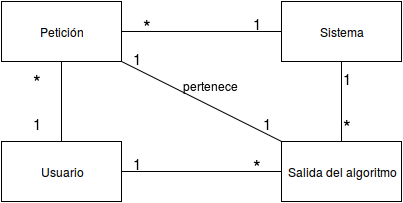

The diagram above was exported from draw.io. Its source (the exported page's mxGraphModel, read from the mxfile embedded in the PNG):
<mxGraphModel dx="815" dy="466" grid="1" gridSize="10" guides="1" tooltips="1" connect="1" arrows="1" fold="1" page="1" pageScale="1" pageWidth="850" pageHeight="1100" background="#ffffff" math="0" shadow="0">
  <root>
    <mxCell id="0" />
    <mxCell id="1" parent="0" />
    <mxCell id="2" value="Usuario" style="whiteSpace=wrap;html=1;" vertex="1" parent="1">
      <mxGeometry x="120" y="500" width="120" height="60" as="geometry" />
    </mxCell>
    <mxCell id="3" value="Petición" style="whiteSpace=wrap;html=1;" vertex="1" parent="1">
      <mxGeometry x="120" y="360" width="120" height="60" as="geometry" />
    </mxCell>
    <mxCell id="1a58b1939739e9ea-4" value="Sistema" style="whiteSpace=wrap;html=1;" vertex="1" parent="1">
      <mxGeometry x="400" y="360" width="120" height="60" as="geometry" />
    </mxCell>
    <mxCell id="1a58b1939739e9ea-5" value="Salida del algoritmo&lt;br&gt;" style="whiteSpace=wrap;html=1;" vertex="1" parent="1">
      <mxGeometry x="400" y="500" width="120" height="60" as="geometry" />
    </mxCell>
    <mxCell id="1a58b1939739e9ea-8" value="" style="endArrow=none;html=1;entryX=0.5;entryY=1;exitX=0.5;exitY=0;" edge="1" parent="1" source="2" target="3">
      <mxGeometry width="50" height="50" relative="1" as="geometry">
        <mxPoint x="140" y="460" as="sourcePoint" />
        <mxPoint x="190" y="410" as="targetPoint" />
      </mxGeometry>
    </mxCell>
    <mxCell id="1a58b1939739e9ea-9" value="" style="endArrow=none;html=1;entryX=0;entryY=0.5;exitX=1;exitY=0.5;" edge="1" parent="1" source="3" target="1a58b1939739e9ea-4">
      <mxGeometry width="50" height="50" relative="1" as="geometry">
        <mxPoint x="10" y="300" as="sourcePoint" />
        <mxPoint x="60" y="250" as="targetPoint" />
      </mxGeometry>
    </mxCell>
    <mxCell id="1a58b1939739e9ea-10" value="" style="endArrow=none;html=1;entryX=0.5;entryY=1;" edge="1" parent="1" source="1a58b1939739e9ea-5" target="1a58b1939739e9ea-4">
      <mxGeometry width="50" height="50" relative="1" as="geometry">
        <mxPoint x="10" y="300" as="sourcePoint" />
        <mxPoint x="60" y="250" as="targetPoint" />
      </mxGeometry>
    </mxCell>
    <mxCell id="1a58b1939739e9ea-11" value="" style="endArrow=none;html=1;entryX=0;entryY=0.5;exitX=1;exitY=0.5;" edge="1" parent="1" source="2" target="1a58b1939739e9ea-5">
      <mxGeometry width="50" height="50" relative="1" as="geometry">
        <mxPoint x="10" y="300" as="sourcePoint" />
        <mxPoint x="60" y="250" as="targetPoint" />
      </mxGeometry>
    </mxCell>
    <mxCell id="1a58b1939739e9ea-12" value="" style="endArrow=none;html=1;" edge="1" parent="1" source="3" target="1a58b1939739e9ea-5">
      <mxGeometry width="50" height="50" relative="1" as="geometry">
        <mxPoint x="240" y="430" as="sourcePoint" />
        <mxPoint x="60" y="250" as="targetPoint" />
      </mxGeometry>
    </mxCell>
    <mxCell id="1a58b1939739e9ea-14" value="&lt;font style=&quot;font-size: 20px&quot;&gt;*&lt;/font&gt;" style="text;html=1;resizable=0;points=[];autosize=1;align=left;verticalAlign=top;spacingTop=-4;" vertex="1" parent="1">
      <mxGeometry x="150" y="425" width="20" height="20" as="geometry" />
    </mxCell>
    <mxCell id="1a58b1939739e9ea-15" value="&lt;font style=&quot;font-size: 15px&quot;&gt;1&lt;/font&gt;" style="text;html=1;resizable=0;points=[];autosize=1;align=left;verticalAlign=top;spacingTop=-4;" vertex="1" parent="1">
      <mxGeometry x="150" y="470" width="20" height="20" as="geometry" />
    </mxCell>
    <mxCell id="1a58b1939739e9ea-19" value="&lt;font style=&quot;font-size: 15px&quot;&gt;1&lt;/font&gt;" style="text;html=1;resizable=0;points=[];autosize=1;align=left;verticalAlign=top;spacingTop=-4;" vertex="1" parent="1">
      <mxGeometry x="370" y="370" width="20" height="20" as="geometry" />
    </mxCell>
    <mxCell id="1a58b1939739e9ea-20" value="&lt;font style=&quot;font-size: 20px&quot;&gt;*&lt;/font&gt;" style="text;html=1;resizable=0;points=[];autosize=1;align=left;verticalAlign=top;spacingTop=-4;" vertex="1" parent="1">
      <mxGeometry x="260" y="370" width="20" height="20" as="geometry" />
    </mxCell>
    <mxCell id="1a58b1939739e9ea-22" value="&lt;font style=&quot;font-size: 20px&quot;&gt;*&lt;/font&gt;" style="text;html=1;resizable=0;points=[];autosize=1;align=left;verticalAlign=top;spacingTop=-4;" vertex="1" parent="1">
      <mxGeometry x="460" y="470" width="20" height="20" as="geometry" />
    </mxCell>
    <mxCell id="1a58b1939739e9ea-23" value="&lt;font style=&quot;font-size: 15px&quot;&gt;1&lt;/font&gt;" style="text;html=1;resizable=0;points=[];autosize=1;align=left;verticalAlign=top;spacingTop=-4;" vertex="1" parent="1">
      <mxGeometry x="460" y="425" width="20" height="20" as="geometry" />
    </mxCell>
    <mxCell id="1a58b1939739e9ea-24" value="&lt;font style=&quot;font-size: 15px&quot;&gt;1&lt;/font&gt;" style="text;html=1;resizable=0;points=[];autosize=1;align=left;verticalAlign=top;spacingTop=-4;" vertex="1" parent="1">
      <mxGeometry x="250" y="510" width="20" height="20" as="geometry" />
    </mxCell>
    <mxCell id="1a58b1939739e9ea-27" value="&lt;font style=&quot;font-size: 20px&quot;&gt;*&lt;/font&gt;" style="text;html=1;resizable=0;points=[];autosize=1;align=left;verticalAlign=top;spacingTop=-4;" vertex="1" parent="1">
      <mxGeometry x="370" y="510" width="20" height="20" as="geometry" />
    </mxCell>
    <mxCell id="1a58b1939739e9ea-28" value="&lt;font style=&quot;font-size: 15px&quot;&gt;1&lt;/font&gt;" style="text;html=1;resizable=0;points=[];autosize=1;align=left;verticalAlign=top;spacingTop=-4;" vertex="1" parent="1">
      <mxGeometry x="250" y="405" width="20" height="20" as="geometry" />
    </mxCell>
    <mxCell id="1a58b1939739e9ea-29" value="&lt;font style=&quot;font-size: 15px&quot;&gt;1&lt;/font&gt;" style="text;html=1;resizable=0;points=[];autosize=1;align=left;verticalAlign=top;spacingTop=-4;" vertex="1" parent="1">
      <mxGeometry x="380" y="470" width="20" height="20" as="geometry" />
    </mxCell>
    <mxCell id="1a58b1939739e9ea-30" value="pertenece" style="text;html=1;resizable=0;points=[];autosize=1;align=left;verticalAlign=top;spacingTop=-4;" vertex="1" parent="1">
      <mxGeometry x="300" y="435" width="70" height="20" as="geometry" />
    </mxCell>
  </root>
</mxGraphModel>